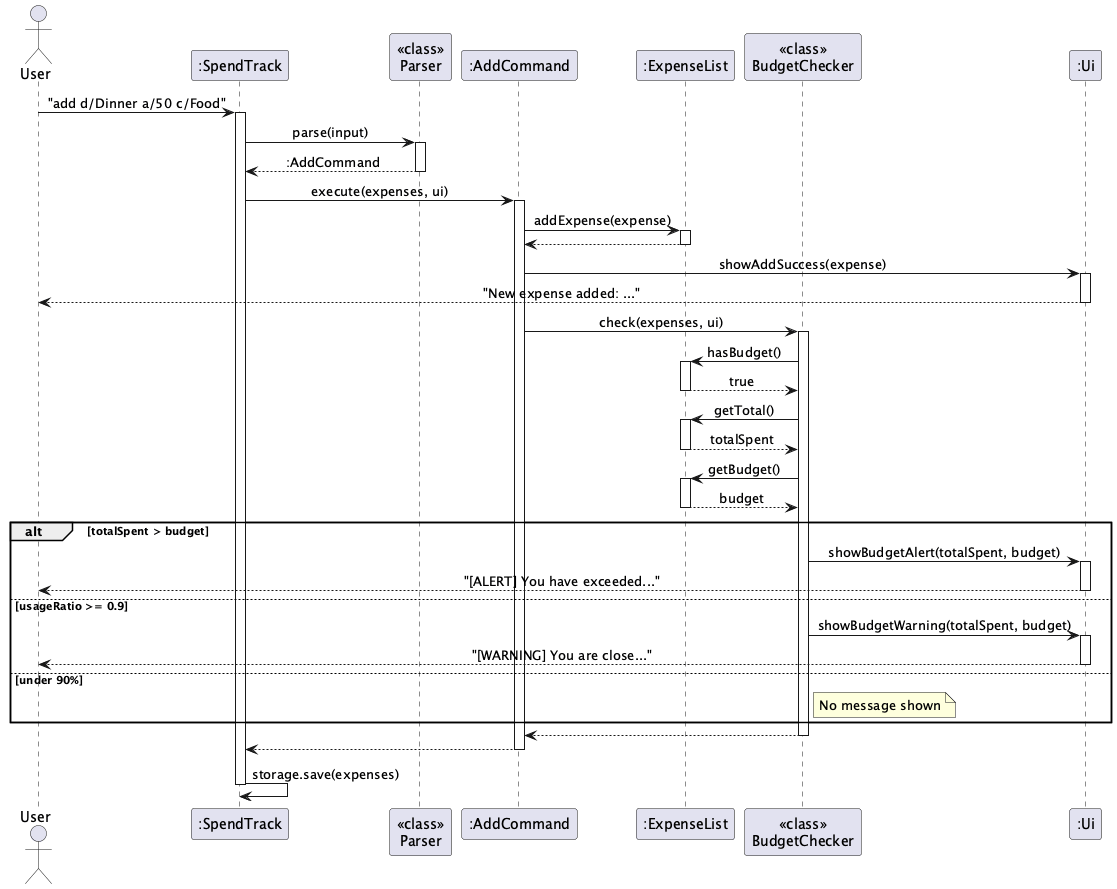

The diagram above was rendered by PlantUML. Its source (embedded in the PNG):
@startuml
!define BGCOLOR white
skinparam backgroundColor BGCOLOR
skinparam sequenceMessageAlign center

actor User
participant ":SpendTrack" as ST
participant "<<class>>\nParser" as P
participant ":AddCommand" as AC
participant ":ExpenseList" as EL
participant "<<class>>\nBudgetChecker" as BC
participant ":Ui" as UI

User -> ST : "add d/Dinner a/50 c/Food"
activate ST

ST -> P : parse(input)
activate P
P --> ST : :AddCommand
deactivate P

ST -> AC : execute(expenses, ui)
activate AC
AC -> EL : addExpense(expense)
activate EL
EL --> AC
deactivate EL
AC -> UI : showAddSuccess(expense)
activate UI
UI --> User : "New expense added: ..."
deactivate UI

AC -> BC : check(expenses, ui)
activate BC
BC -> EL : hasBudget()
activate EL
EL --> BC : true
deactivate EL

BC -> EL : getTotal()
activate EL
EL --> BC : totalSpent
deactivate EL

BC -> EL : getBudget()
activate EL
EL --> BC : budget
deactivate EL

alt totalSpent > budget
    BC -> UI : showBudgetAlert(totalSpent, budget)
    activate UI
    UI --> User : "[ALERT] You have exceeded..."
    deactivate UI
else usageRatio >= 0.9
    BC -> UI : showBudgetWarning(totalSpent, budget)
    activate UI
    UI --> User : "[WARNING] You are close..."
    deactivate UI
else under 90%
    note right of BC : No message shown
end

BC --> AC
deactivate BC
AC --> ST
deactivate AC

ST -> ST : storage.save(expenses)

deactivate ST
@enduml